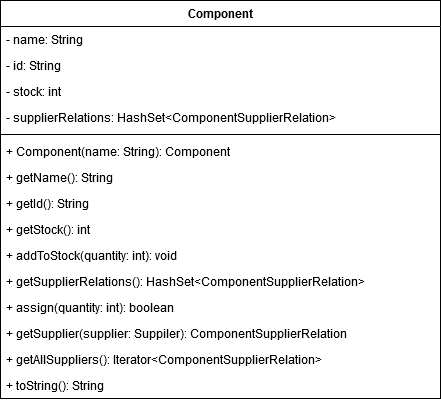

The diagram above was exported from draw.io. Its source (the exported page's mxGraphModel, read from the mxfile embedded in the PNG):
<mxGraphModel dx="1422" dy="813" grid="1" gridSize="10" guides="1" tooltips="1" connect="1" arrows="1" fold="1" page="1" pageScale="1" pageWidth="850" pageHeight="1100" math="0" shadow="0">
  <root>
    <mxCell id="0" />
    <mxCell id="1" parent="0" />
    <mxCell id="_QR5VQ39Tykwal-72zb_-1" value="Component" style="swimlane;fontStyle=1;align=center;verticalAlign=top;childLayout=stackLayout;horizontal=1;startSize=26;horizontalStack=0;resizeParent=1;resizeParentMax=0;resizeLast=0;collapsible=1;marginBottom=0;" vertex="1" parent="1">
      <mxGeometry x="205" y="240" width="440" height="398" as="geometry" />
    </mxCell>
    <mxCell id="_QR5VQ39Tykwal-72zb_-2" value="- name: String" style="text;strokeColor=none;fillColor=none;align=left;verticalAlign=top;spacingLeft=4;spacingRight=4;overflow=hidden;rotatable=0;points=[[0,0.5],[1,0.5]];portConstraint=eastwest;" vertex="1" parent="_QR5VQ39Tykwal-72zb_-1">
      <mxGeometry y="26" width="440" height="26" as="geometry" />
    </mxCell>
    <mxCell id="_QR5VQ39Tykwal-72zb_-5" value="- id: String" style="text;strokeColor=none;fillColor=none;align=left;verticalAlign=top;spacingLeft=4;spacingRight=4;overflow=hidden;rotatable=0;points=[[0,0.5],[1,0.5]];portConstraint=eastwest;" vertex="1" parent="_QR5VQ39Tykwal-72zb_-1">
      <mxGeometry y="52" width="440" height="26" as="geometry" />
    </mxCell>
    <mxCell id="_QR5VQ39Tykwal-72zb_-6" value="- stock: int" style="text;strokeColor=none;fillColor=none;align=left;verticalAlign=top;spacingLeft=4;spacingRight=4;overflow=hidden;rotatable=0;points=[[0,0.5],[1,0.5]];portConstraint=eastwest;" vertex="1" parent="_QR5VQ39Tykwal-72zb_-1">
      <mxGeometry y="78" width="440" height="26" as="geometry" />
    </mxCell>
    <mxCell id="_QR5VQ39Tykwal-72zb_-7" value="- supplierRelations: HashSet&lt;ComponentSupplierRelation&gt;" style="text;strokeColor=none;fillColor=none;align=left;verticalAlign=top;spacingLeft=4;spacingRight=4;overflow=hidden;rotatable=0;points=[[0,0.5],[1,0.5]];portConstraint=eastwest;" vertex="1" parent="_QR5VQ39Tykwal-72zb_-1">
      <mxGeometry y="104" width="440" height="26" as="geometry" />
    </mxCell>
    <mxCell id="_QR5VQ39Tykwal-72zb_-3" value="" style="line;strokeWidth=1;fillColor=none;align=left;verticalAlign=middle;spacingTop=-1;spacingLeft=3;spacingRight=3;rotatable=0;labelPosition=right;points=[];portConstraint=eastwest;" vertex="1" parent="_QR5VQ39Tykwal-72zb_-1">
      <mxGeometry y="130" width="440" height="8" as="geometry" />
    </mxCell>
    <mxCell id="_QR5VQ39Tykwal-72zb_-4" value="+ Component(name: String): Component" style="text;strokeColor=none;fillColor=none;align=left;verticalAlign=top;spacingLeft=4;spacingRight=4;overflow=hidden;rotatable=0;points=[[0,0.5],[1,0.5]];portConstraint=eastwest;" vertex="1" parent="_QR5VQ39Tykwal-72zb_-1">
      <mxGeometry y="138" width="440" height="26" as="geometry" />
    </mxCell>
    <mxCell id="_QR5VQ39Tykwal-72zb_-8" value="+ getName(): String" style="text;strokeColor=none;fillColor=none;align=left;verticalAlign=top;spacingLeft=4;spacingRight=4;overflow=hidden;rotatable=0;points=[[0,0.5],[1,0.5]];portConstraint=eastwest;" vertex="1" parent="_QR5VQ39Tykwal-72zb_-1">
      <mxGeometry y="164" width="440" height="26" as="geometry" />
    </mxCell>
    <mxCell id="_QR5VQ39Tykwal-72zb_-9" value="+ getId(): String" style="text;strokeColor=none;fillColor=none;align=left;verticalAlign=top;spacingLeft=4;spacingRight=4;overflow=hidden;rotatable=0;points=[[0,0.5],[1,0.5]];portConstraint=eastwest;" vertex="1" parent="_QR5VQ39Tykwal-72zb_-1">
      <mxGeometry y="190" width="440" height="26" as="geometry" />
    </mxCell>
    <mxCell id="_QR5VQ39Tykwal-72zb_-10" value="+ getStock(): int" style="text;strokeColor=none;fillColor=none;align=left;verticalAlign=top;spacingLeft=4;spacingRight=4;overflow=hidden;rotatable=0;points=[[0,0.5],[1,0.5]];portConstraint=eastwest;" vertex="1" parent="_QR5VQ39Tykwal-72zb_-1">
      <mxGeometry y="216" width="440" height="26" as="geometry" />
    </mxCell>
    <mxCell id="_QR5VQ39Tykwal-72zb_-11" value="+ addToStock(quantity: int): void" style="text;strokeColor=none;fillColor=none;align=left;verticalAlign=top;spacingLeft=4;spacingRight=4;overflow=hidden;rotatable=0;points=[[0,0.5],[1,0.5]];portConstraint=eastwest;" vertex="1" parent="_QR5VQ39Tykwal-72zb_-1">
      <mxGeometry y="242" width="440" height="26" as="geometry" />
    </mxCell>
    <mxCell id="_QR5VQ39Tykwal-72zb_-12" value="+ getSupplierRelations(): HashSet&lt;ComponentSupplierRelation&gt;" style="text;strokeColor=none;fillColor=none;align=left;verticalAlign=top;spacingLeft=4;spacingRight=4;overflow=hidden;rotatable=0;points=[[0,0.5],[1,0.5]];portConstraint=eastwest;" vertex="1" parent="_QR5VQ39Tykwal-72zb_-1">
      <mxGeometry y="268" width="440" height="26" as="geometry" />
    </mxCell>
    <mxCell id="_QR5VQ39Tykwal-72zb_-13" value="+ assign(quantity: int): boolean" style="text;strokeColor=none;fillColor=none;align=left;verticalAlign=top;spacingLeft=4;spacingRight=4;overflow=hidden;rotatable=0;points=[[0,0.5],[1,0.5]];portConstraint=eastwest;" vertex="1" parent="_QR5VQ39Tykwal-72zb_-1">
      <mxGeometry y="294" width="440" height="26" as="geometry" />
    </mxCell>
    <mxCell id="_QR5VQ39Tykwal-72zb_-14" value="+ getSupplier(supplier: Suppiler): ComponentSupplierRelation" style="text;strokeColor=none;fillColor=none;align=left;verticalAlign=top;spacingLeft=4;spacingRight=4;overflow=hidden;rotatable=0;points=[[0,0.5],[1,0.5]];portConstraint=eastwest;" vertex="1" parent="_QR5VQ39Tykwal-72zb_-1">
      <mxGeometry y="320" width="440" height="26" as="geometry" />
    </mxCell>
    <mxCell id="_QR5VQ39Tykwal-72zb_-15" value="+ getAllSuppliers(): Iterator&lt;ComponentSupplierRelation&gt;" style="text;strokeColor=none;fillColor=none;align=left;verticalAlign=top;spacingLeft=4;spacingRight=4;overflow=hidden;rotatable=0;points=[[0,0.5],[1,0.5]];portConstraint=eastwest;" vertex="1" parent="_QR5VQ39Tykwal-72zb_-1">
      <mxGeometry y="346" width="440" height="26" as="geometry" />
    </mxCell>
    <mxCell id="_QR5VQ39Tykwal-72zb_-16" value="+ toString(): String" style="text;strokeColor=none;fillColor=none;align=left;verticalAlign=top;spacingLeft=4;spacingRight=4;overflow=hidden;rotatable=0;points=[[0,0.5],[1,0.5]];portConstraint=eastwest;" vertex="1" parent="_QR5VQ39Tykwal-72zb_-1">
      <mxGeometry y="372" width="440" height="26" as="geometry" />
    </mxCell>
  </root>
</mxGraphModel>